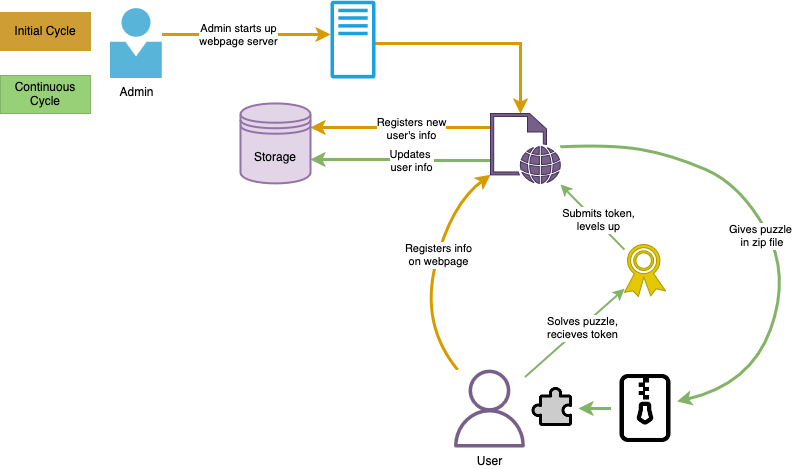

The diagram above was exported from draw.io. Its source (the exported page's mxGraphModel, read from the mxfile embedded in the PNG):
<mxGraphModel grid="1" page="1" gridSize="10" guides="1" tooltips="1" connect="1" arrows="1" fold="1" pageScale="1" pageWidth="827" pageHeight="1169" math="0" shadow="0">
  <root>
    <mxCell id="WIyWlLk6GJQsqaUBKTNV-0" />
    <mxCell id="WIyWlLk6GJQsqaUBKTNV-1" parent="WIyWlLk6GJQsqaUBKTNV-0" />
    <mxCell id="gK8YaQdPrfkq1mxQuuiE-12" style="edgeStyle=orthogonalEdgeStyle;rounded=0;orthogonalLoop=1;jettySize=auto;html=1;fillColor=#ffe6cc;strokeColor=#d79b00;strokeWidth=3;" edge="1" parent="WIyWlLk6GJQsqaUBKTNV-1" source="gK8YaQdPrfkq1mxQuuiE-1" target="gK8YaQdPrfkq1mxQuuiE-3">
      <mxGeometry relative="1" as="geometry">
        <mxPoint x="350" y="73" as="targetPoint" />
        <Array as="points">
          <mxPoint x="270" y="74" />
          <mxPoint x="270" y="74" />
        </Array>
      </mxGeometry>
    </mxCell>
    <mxCell id="gK8YaQdPrfkq1mxQuuiE-13" value="&lt;div&gt;Admin starts up&lt;/div&gt;&lt;div&gt;webpage server&lt;br&gt;&lt;/div&gt;" style="edgeLabel;html=1;align=center;verticalAlign=middle;resizable=0;points=[];" vertex="1" connectable="0" parent="gK8YaQdPrfkq1mxQuuiE-12">
      <mxGeometry x="0.1864" y="-3" relative="1" as="geometry">
        <mxPoint x="-24" y="-3" as="offset" />
      </mxGeometry>
    </mxCell>
    <mxCell id="gK8YaQdPrfkq1mxQuuiE-1" value="&lt;div&gt;Admin&lt;/div&gt;" style="image;sketch=0;aspect=fixed;html=1;points=[];align=center;fontSize=12;image=img/lib/mscae/Person.svg;" vertex="1" parent="WIyWlLk6GJQsqaUBKTNV-1">
      <mxGeometry x="120" y="48" width="51.8" height="70" as="geometry" />
    </mxCell>
    <mxCell id="gK8YaQdPrfkq1mxQuuiE-14" style="edgeStyle=orthogonalEdgeStyle;rounded=0;orthogonalLoop=1;jettySize=auto;html=1;fillColor=#ffe6cc;strokeColor=#d79b00;strokeWidth=3;" edge="1" parent="WIyWlLk6GJQsqaUBKTNV-1" source="gK8YaQdPrfkq1mxQuuiE-3" target="gK8YaQdPrfkq1mxQuuiE-7">
      <mxGeometry relative="1" as="geometry">
        <Array as="points">
          <mxPoint x="530" y="83" />
        </Array>
      </mxGeometry>
    </mxCell>
    <mxCell id="gK8YaQdPrfkq1mxQuuiE-3" value="Web Server" style="sketch=0;outlineConnect=0;fillColor=#1ba1e2;strokeColor=#006EAF;dashed=0;verticalLabelPosition=bottom;verticalAlign=top;align=center;html=1;fontSize=12;fontStyle=0;aspect=fixed;pointerEvents=1;shape=mxgraph.aws4.traditional_server;fontColor=#ffffff;" vertex="1" parent="WIyWlLk6GJQsqaUBKTNV-1">
      <mxGeometry x="340" y="40" width="45" height="78" as="geometry" />
    </mxCell>
    <mxCell id="gK8YaQdPrfkq1mxQuuiE-6" value="User" style="sketch=0;outlineConnect=0;fillColor=#76608a;strokeColor=#432D57;dashed=0;verticalLabelPosition=bottom;verticalAlign=top;align=center;html=1;fontSize=12;fontStyle=0;aspect=fixed;pointerEvents=1;shape=mxgraph.aws4.user;fontColor=#000000;" vertex="1" parent="WIyWlLk6GJQsqaUBKTNV-1">
      <mxGeometry x="460" y="409" width="78" height="78" as="geometry" />
    </mxCell>
    <mxCell id="gK8YaQdPrfkq1mxQuuiE-53" style="edgeStyle=orthogonalEdgeStyle;rounded=0;orthogonalLoop=1;jettySize=auto;html=1;entryX=1;entryY=0.3;entryDx=0;entryDy=0;fillColor=#ffe6cc;strokeColor=#d79b00;strokeWidth=3;" edge="1" parent="WIyWlLk6GJQsqaUBKTNV-1" source="gK8YaQdPrfkq1mxQuuiE-7" target="gK8YaQdPrfkq1mxQuuiE-48">
      <mxGeometry relative="1" as="geometry">
        <Array as="points">
          <mxPoint x="460" y="167" />
          <mxPoint x="460" y="167" />
        </Array>
      </mxGeometry>
    </mxCell>
    <mxCell id="gK8YaQdPrfkq1mxQuuiE-55" value="&lt;div&gt;Registers new&lt;/div&gt;&lt;div&gt;user's info&lt;br&gt;&lt;/div&gt;" style="edgeLabel;html=1;align=center;verticalAlign=middle;resizable=0;points=[];" vertex="1" connectable="0" parent="gK8YaQdPrfkq1mxQuuiE-53">
      <mxGeometry x="-0.1079" y="1" relative="1" as="geometry">
        <mxPoint as="offset" />
      </mxGeometry>
    </mxCell>
    <mxCell id="gK8YaQdPrfkq1mxQuuiE-54" style="edgeStyle=orthogonalEdgeStyle;rounded=0;orthogonalLoop=1;jettySize=auto;html=1;entryX=1;entryY=0.7;entryDx=0;entryDy=0;fillColor=#d5e8d4;strokeColor=#82b366;strokeWidth=3;" edge="1" parent="WIyWlLk6GJQsqaUBKTNV-1" source="gK8YaQdPrfkq1mxQuuiE-7" target="gK8YaQdPrfkq1mxQuuiE-48">
      <mxGeometry relative="1" as="geometry">
        <Array as="points">
          <mxPoint x="410" y="200" />
        </Array>
      </mxGeometry>
    </mxCell>
    <mxCell id="gK8YaQdPrfkq1mxQuuiE-56" value="&lt;div&gt;Updates&amp;nbsp;&lt;/div&gt;&lt;div&gt;user info&lt;/div&gt;" style="edgeLabel;html=1;align=center;verticalAlign=middle;resizable=0;points=[];" vertex="1" connectable="0" parent="gK8YaQdPrfkq1mxQuuiE-54">
      <mxGeometry x="-0.1159" relative="1" as="geometry">
        <mxPoint as="offset" />
      </mxGeometry>
    </mxCell>
    <mxCell id="gK8YaQdPrfkq1mxQuuiE-7" value="" style="sketch=0;pointerEvents=1;shadow=0;dashed=0;html=1;strokeColor=#432D57;fillColor=#76608a;labelPosition=center;verticalLabelPosition=bottom;verticalAlign=top;outlineConnect=0;align=center;shape=mxgraph.office.concepts.web_page;fontColor=#ffffff;" vertex="1" parent="WIyWlLk6GJQsqaUBKTNV-1">
      <mxGeometry x="500" y="153" width="70" height="70" as="geometry" />
    </mxCell>
    <mxCell id="gK8YaQdPrfkq1mxQuuiE-30" style="edgeStyle=orthogonalEdgeStyle;rounded=0;orthogonalLoop=1;jettySize=auto;html=1;exitX=0;exitY=0.5;exitDx=0;exitDy=0;fillColor=#d5e8d4;strokeColor=#82b366;strokeWidth=3;" edge="1" parent="WIyWlLk6GJQsqaUBKTNV-1" source="gK8YaQdPrfkq1mxQuuiE-9" target="gK8YaQdPrfkq1mxQuuiE-28">
      <mxGeometry relative="1" as="geometry" />
    </mxCell>
    <mxCell id="gK8YaQdPrfkq1mxQuuiE-9" value="" style="shape=image;html=1;verticalAlign=top;verticalLabelPosition=bottom;labelBackgroundColor=#ffffff;imageAspect=0;aspect=fixed;image=https://cdn1.iconfinder.com/data/icons/bootstrap-vol-3/16/file-zip-128.png" vertex="1" parent="WIyWlLk6GJQsqaUBKTNV-1">
      <mxGeometry x="620.5" y="414" width="68" height="68" as="geometry" />
    </mxCell>
    <mxCell id="gK8YaQdPrfkq1mxQuuiE-23" value="" style="curved=1;endArrow=classic;html=1;rounded=0;strokeWidth=3;fillColor=#ffe6cc;strokeColor=#d79b00;" edge="1" parent="WIyWlLk6GJQsqaUBKTNV-1" source="gK8YaQdPrfkq1mxQuuiE-6" target="gK8YaQdPrfkq1mxQuuiE-7">
      <mxGeometry width="50" height="50" relative="1" as="geometry">
        <mxPoint x="380" y="364" as="sourcePoint" />
        <mxPoint x="430" y="314" as="targetPoint" />
        <Array as="points">
          <mxPoint x="430" y="364" />
          <mxPoint x="460" y="244" />
        </Array>
      </mxGeometry>
    </mxCell>
    <mxCell id="gK8YaQdPrfkq1mxQuuiE-26" value="&lt;div&gt;Registers info &lt;br&gt;&lt;/div&gt;&lt;div&gt;on webpage&lt;/div&gt;" style="edgeLabel;html=1;align=center;verticalAlign=middle;resizable=0;points=[];" vertex="1" connectable="0" parent="gK8YaQdPrfkq1mxQuuiE-23">
      <mxGeometry x="0.1186" relative="1" as="geometry">
        <mxPoint as="offset" />
      </mxGeometry>
    </mxCell>
    <mxCell id="gK8YaQdPrfkq1mxQuuiE-25" value="" style="curved=1;endArrow=classic;html=1;rounded=0;entryX=0.971;entryY=0.397;entryDx=0;entryDy=0;entryPerimeter=0;strokeWidth=3;fillColor=#d5e8d4;strokeColor=#82b366;" edge="1" parent="WIyWlLk6GJQsqaUBKTNV-1" source="gK8YaQdPrfkq1mxQuuiE-7" target="gK8YaQdPrfkq1mxQuuiE-9">
      <mxGeometry width="50" height="50" relative="1" as="geometry">
        <mxPoint x="570" y="213" as="sourcePoint" />
        <mxPoint x="620" y="164" as="targetPoint" />
        <Array as="points">
          <mxPoint x="620" y="184" />
          <mxPoint x="680" y="194" />
          <mxPoint x="750" y="224" />
          <mxPoint x="800" y="314" />
          <mxPoint x="760" y="424" />
        </Array>
      </mxGeometry>
    </mxCell>
    <mxCell id="gK8YaQdPrfkq1mxQuuiE-27" value="&lt;div&gt;Gives puzzle&lt;/div&gt;&lt;div&gt;&amp;nbsp;in zip file&lt;/div&gt;" style="edgeLabel;html=1;align=center;verticalAlign=middle;resizable=0;points=[];" vertex="1" connectable="0" parent="gK8YaQdPrfkq1mxQuuiE-25">
      <mxGeometry x="0.2076" y="-3" relative="1" as="geometry">
        <mxPoint x="-27" y="-38" as="offset" />
      </mxGeometry>
    </mxCell>
    <mxCell id="gK8YaQdPrfkq1mxQuuiE-28" value="" style="shape=image;html=1;verticalAlign=top;verticalLabelPosition=bottom;labelBackgroundColor=#ffffff;imageAspect=0;aspect=fixed;image=https://cdn0.iconfinder.com/data/icons/phosphor-duotone-vol-3/256/puzzle-piece-duotone-128.png" vertex="1" parent="WIyWlLk6GJQsqaUBKTNV-1">
      <mxGeometry x="540" y="424" width="48" height="48" as="geometry" />
    </mxCell>
    <mxCell id="gK8YaQdPrfkq1mxQuuiE-31" value="" style="sketch=0;pointerEvents=1;shadow=0;dashed=0;html=1;strokeColor=#B09500;fillColor=#e3c800;labelPosition=center;verticalLabelPosition=bottom;verticalAlign=top;outlineConnect=0;align=center;shape=mxgraph.office.security.token;fontColor=#000000;" vertex="1" parent="WIyWlLk6GJQsqaUBKTNV-1">
      <mxGeometry x="634" y="284" width="41" height="52" as="geometry" />
    </mxCell>
    <mxCell id="gK8YaQdPrfkq1mxQuuiE-33" value="" style="endArrow=classic;html=1;rounded=0;entryX=1;entryY=1.014;entryDx=0;entryDy=0;entryPerimeter=0;fillColor=#d5e8d4;strokeColor=#82b366;strokeWidth=2;" edge="1" parent="WIyWlLk6GJQsqaUBKTNV-1" source="gK8YaQdPrfkq1mxQuuiE-31" target="gK8YaQdPrfkq1mxQuuiE-7">
      <mxGeometry width="50" height="50" relative="1" as="geometry">
        <mxPoint x="560" y="294" as="sourcePoint" />
        <mxPoint x="610" y="244" as="targetPoint" />
      </mxGeometry>
    </mxCell>
    <mxCell id="gK8YaQdPrfkq1mxQuuiE-37" value="&lt;div&gt;Submits token,&lt;/div&gt;&lt;div&gt;levels up&lt;br&gt;&lt;/div&gt;" style="edgeLabel;html=1;align=center;verticalAlign=middle;resizable=0;points=[];" vertex="1" connectable="0" parent="gK8YaQdPrfkq1mxQuuiE-33">
      <mxGeometry x="-0.2102" y="2" relative="1" as="geometry">
        <mxPoint y="-5" as="offset" />
      </mxGeometry>
    </mxCell>
    <mxCell id="gK8YaQdPrfkq1mxQuuiE-35" value="" style="endArrow=classic;html=1;rounded=0;fillColor=#d5e8d4;strokeColor=#82b366;strokeWidth=2;" edge="1" parent="WIyWlLk6GJQsqaUBKTNV-1" source="gK8YaQdPrfkq1mxQuuiE-6" target="gK8YaQdPrfkq1mxQuuiE-31">
      <mxGeometry width="50" height="50" relative="1" as="geometry">
        <mxPoint x="540" y="404" as="sourcePoint" />
        <mxPoint x="590" y="354" as="targetPoint" />
      </mxGeometry>
    </mxCell>
    <mxCell id="gK8YaQdPrfkq1mxQuuiE-36" value="&lt;div&gt;Solves puzzle, &lt;br&gt;&lt;/div&gt;&lt;div&gt;recieves token&lt;br&gt;&lt;/div&gt;" style="edgeLabel;html=1;align=center;verticalAlign=middle;resizable=0;points=[];" vertex="1" connectable="0" parent="gK8YaQdPrfkq1mxQuuiE-35">
      <mxGeometry x="0.1201" y="-1" relative="1" as="geometry">
        <mxPoint as="offset" />
      </mxGeometry>
    </mxCell>
    <mxCell id="gK8YaQdPrfkq1mxQuuiE-45" value="Initial Cycle" style="rounded=0;whiteSpace=wrap;html=1;fillColor=light-dark(#ce9d34, #36210A);strokeColor=light-dark(#ce9d34, #996500);" vertex="1" parent="WIyWlLk6GJQsqaUBKTNV-1">
      <mxGeometry x="10" y="52" width="90" height="38" as="geometry" />
    </mxCell>
    <mxCell id="gK8YaQdPrfkq1mxQuuiE-46" value="&lt;div&gt;Continuous&lt;/div&gt;&lt;div&gt;Cycle&lt;br&gt;&lt;/div&gt;" style="rounded=0;whiteSpace=wrap;html=1;fillColor=#97D077;strokeColor=#82b366;" vertex="1" parent="WIyWlLk6GJQsqaUBKTNV-1">
      <mxGeometry x="10" y="115" width="90" height="38" as="geometry" />
    </mxCell>
    <mxCell id="gK8YaQdPrfkq1mxQuuiE-48" value="Storage" style="shape=datastore;whiteSpace=wrap;html=1;fillColor=#e1d5e7;strokeColor=#9673a6;strokeWidth=2;" vertex="1" parent="WIyWlLk6GJQsqaUBKTNV-1">
      <mxGeometry x="250" y="143" width="70" height="80" as="geometry" />
    </mxCell>
  </root>
</mxGraphModel>